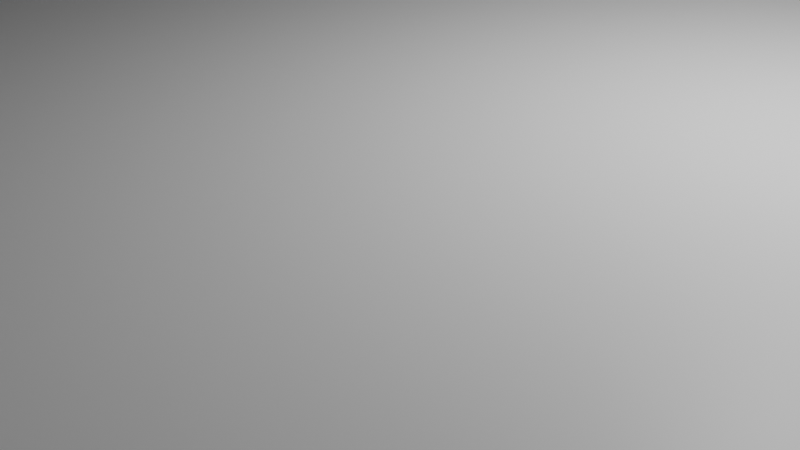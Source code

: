# Source: fob-safe.blend  (saved by Blender 4.0.36; exported with 4.5.12 LTS)
import bpy
from mathutils import Matrix  # noqa: F401  (used for matrix-valued properties, if any)

bpy.ops.wm.read_factory_settings(use_empty=True)
scene = bpy.context.scene
scene.name = 'Scene'

# ---- collections
col_collection = bpy.data.collections.new('Collection'); scene.collection.children.link(col_collection)

# ---- materials (node trees are filled in below, after node groups)
mat_material = bpy.data.materials.new('Material')
mat_material.alpha_threshold = 0.0
mat_material.use_transparent_shadow = False
mat_material.roughness = 0.5
mat_material.line_color = (0.0, 0.0, 0.0, 1.0)

# ---- material node trees
mat_material.use_nodes = True; mat_material.node_tree.nodes.clear()
_N = mat_material.node_tree.nodes; _L = mat_material.node_tree.links
n0 = _N.new('ShaderNodeOutputMaterial'); n0.name = 'Material Output'; n0.location = (300, 300)
n1 = _N.new('ShaderNodeBsdfPrincipled'); n1.name = 'Principled BSDF'; n1.location = (10, 300)
n1.inputs[3].default_value = 1.45
_L.new(n1.outputs[0], n0.inputs[0])
n0.is_active_output = True

# ---- world
world_world = bpy.data.worlds.new('World'); scene.world = world_world
world_world.use_nodes = True; world_world.node_tree.nodes.clear()
_N = world_world.node_tree.nodes; _L = world_world.node_tree.links
n0 = _N.new('ShaderNodeOutputWorld'); n0.name = 'World Output'; n0.location = (300, 300)
n1 = _N.new('ShaderNodeBackground'); n1.name = 'Background'; n1.location = (10, 300)
n1.inputs[0].default_value = (0.05088, 0.05088, 0.05088, 1.0)
_L.new(n1.outputs[0], n0.inputs[0])
n0.is_active_output = True
world_world.color = (0.05088, 0.05088, 0.05088)
world_world.use_sun_shadow = False
world_world.sun_shadow_jitter_overblur = 0.0

# ---- cameras
cam_camera = bpy.data.cameras.new('Camera')
cam_camera.clip_end = 100.0
cam_camera.ortho_scale = 7.314

# ---- lights
light_light = bpy.data.lights.new('Light', 'POINT')
light_light.transmission_factor = 0.0
light_light.use_soft_falloff = False
light_light.energy = 1000.0
light_light.shadow_soft_size = 0.1
light_light.shadow_maximum_resolution = 0.006
light_light.use_absolute_resolution = True

# ---- meshes
me_cube = bpy.data.meshes.new('Cube')
me_cube.from_pydata([(1.091, -1.18, -1.0), (1.091, 1.235, -1.0), (-1.091, -1.18, -1.0), (-1.091, 1.235, -1.0), (0.9696, -1.059, 1.0), (-0.9696, -1.059, 1.0), (0.9696, -1.059, 1.0), (-0.9696, -1.059, 1.0), (0.9696, -1.059, 2.111), (-0.9696, -1.059, 2.111), (0.9696, 1.114, 1.0), (-0.9696, 1.114, 1.0), (0.9696, 1.114, 2.111), (-0.9696, 1.114, 2.111), (0.9696, -1.18, 2.111), (-0.9696, -1.18, 2.111), (0.9696, -1.18, 2.111), (-0.9696, -1.18, 2.111), (0.9696, -1.18, 0.4444), (-0.9696, -1.18, 0.4444), (0.9696, 1.114, 2.111), (-0.9696, 1.114, 2.111), (0.9696, 1.235, 2.111), (-0.9696, 1.235, 2.111), (0.9696, 1.235, 0.4444), (-0.9696, 1.235, 0.4444), (-1.03, -1.059, 1.0), (-1.03, -1.059, 2.111), (-1.03, 1.114, 1.0), (-1.03, 1.114, 2.111), (1.03, -1.059, 1.0), (1.03, -1.059, 2.111), (1.03, 1.114, 1.0), (1.03, 1.114, 2.111), (-0.9696, 1.235, 2.111), (-0.9696, 1.235, 0.4444), (-1.091, 1.235, 2.111), (-1.091, 1.235, 0.4444), (-1.091, 1.235, 2.111), (-1.091, 1.235, 0.4444), (-1.091, -1.18, 2.111), (-1.091, -1.18, 0.4444), (1.091, 1.235, 2.111), (1.091, 1.235, 0.4444), (1.091, -1.18, 2.111), (1.091, -1.18, 0.4444)], [], [(0, 2, 3, 1), (30, 26, 28, 32), (5, 4, 6, 7), (7, 6, 8, 9), (11, 10, 12, 13), (9, 8, 14, 15), (15, 14, 16, 17), (17, 16, 18, 19), (45, 43, 1, 0), (13, 12, 20, 21), (21, 20, 22, 23), (23, 22, 24, 25), (7, 9, 27, 26), (11, 13, 29, 28), (26, 27, 29, 28), (8, 6, 30, 31), (12, 10, 32, 33), (31, 30, 32, 33), (23, 25, 35, 34), (34, 35, 37, 36), (36, 37, 39, 38), (17, 19, 41, 40), (24, 22, 42, 43), (18, 16, 44, 45), (43, 42, 44, 45), (38, 39, 41, 40), (34, 38, 29, 21), (27, 40, 38, 29), (9, 17, 40, 27), (22, 20, 33, 42), (31, 44, 16, 8), (31, 33, 42, 44), (1, 43, 39, 3), (3, 39, 41, 2), (2, 41, 45, 0)])
_uv = me_cube.uv_layers.new(name='UVMap')
_uv.uv.foreach_set('vector', [0.625, 0.5, 0.875, 0.5, 0.875, 0.75, 0.625, 0.75, 0.375, 0.5, 0.125, 0.5, 0.375, 1.0, 0.375, 0.75, 0.125, 0.5, 0.375, 0.5, 0.375, 0.5, 0.125, 0.5, 0.125, 0.5, 0.375, 0.5, 0.375, 0.5, 0.125, 0.5, 0.375, 1.0, 0.375, 0.75, 0.375, 0.75, 0.375, 1.0, 0.125, 0.5, 0.375, 0.5, 0.375, 0.5, 0.125, 0.5, 0.125, 0.5, 0.375, 0.5, 0.375, 0.5, 0.125, 0.5, 0.125, 0.5, 0.375, 0.5, 0.375, 0.5, 0.125, 0.5, 0.375, 0.5, 0.375, 0.75, 0.625, 0.75, 0.625, 0.5, 0.375, 1.0, 0.375, 0.75, 0.375, 0.75, 0.375, 1.0, 0.375, 1.0, 0.375, 0.75, 0.375, 0.75, 0.375, 1.0, 0.375, 1.0, 0.375, 0.75, 0.375, 0.75, 0.375, 1.0, 0.125, 0.5, 0.125, 0.5, 0.125, 0.5, 0.125, 0.5, 0.375, 1.0, 0.375, 1.0, 0.375, 1.0, 0.375, 1.0, 0.125, 0.5, 0.125, 0.5, 0.375, 1.0, 0.375, 1.0, 0.375, 0.5, 0.375, 0.5, 0.375, 0.5, 0.375, 0.5, 0.375, 0.75, 0.375, 0.75, 0.375, 0.75, 0.375, 0.75, 0.375, 0.5, 0.375, 0.5, 0.375, 0.75, 0.375, 0.75, 0.375, 1.0, 0.375, 1.0, 0.375, 1.0, 0.375, 1.0, 0.375, 1.0, 0.375, 1.0, 0.375, 1.0, 0.375, 1.0, 0.375, 1.0, 0.375, 1.0, 0.375, 1.0, 0.375, 1.0, 0.125, 0.5, 0.125, 0.5, 0.125, 0.5, 0.125, 0.5, 0.375, 0.75, 0.375, 0.75, 0.375, 0.75, 0.375, 0.75, 0.375, 0.5, 0.375, 0.5, 0.375, 0.5, 0.375, 0.5, 0.375, 0.75, 0.375, 0.75, 0.375, 0.5, 0.375, 0.5, 0.375, 1.0, 0.375, 1.0, 0.125, 0.5, 0.125, 0.5, 0.0, 0.0, 0.0, 0.0, 0.0, 0.0, 0.0, 0.0, 0.125, 0.5, 0.125, 0.5, 0.375, 1.0, 0.0, 0.0, 0.125, 0.5, 0.125, 0.5, 0.125, 0.5, 0.125, 0.5, 0.375, 0.75, 0.375, 0.75, 0.0, 0.0, 0.375, 0.75, 0.375, 0.5, 0.375, 0.5, 0.375, 0.5, 0.375, 0.5, 0.375, 0.5, 0.0, 0.0, 0.375, 0.75, 0.375, 0.5, 0.0, 0.0, 0.0, 0.0, 0.0, 0.0, 0.0, 0.0, 0.0, 0.0, 0.0, 0.0, 0.0, 0.0, 0.0, 0.0, 0.0, 0.0, 0.0, 0.0, 0.0, 0.0, 0.0, 0.0])
me_cube.materials.append(mat_material)
me_cube.use_mirror_vertex_groups = False
me_cube.update()
me_cylinder = bpy.data.meshes.new('Cylinder')
me_cylinder.from_pydata([(0.0, 1.0, -1.0), (0.0, 1.0, 1.0), (0.1951, 0.9808, -1.0), (0.1951, 0.9808, 1.0), (0.3827, 0.9239, -1.0), (0.3827, 0.9239, 1.0), (0.5556, 0.8315, -1.0), (0.5556, 0.8315, 1.0), (0.7071, 0.7071, -1.0), (0.7071, 0.7071, 1.0), (0.8315, 0.5556, -1.0), (0.8315, 0.5556, 1.0), (0.9239, 0.3827, -1.0), (0.9239, 0.3827, 1.0), (0.9808, 0.1951, -1.0), (0.9808, 0.1951, 1.0), (1.0, 0.0, -1.0), (1.0, 0.0, 1.0), (0.9808, -0.1951, -1.0), (0.9808, -0.1951, 1.0), (0.9239, -0.3827, -1.0), (0.9239, -0.3827, 1.0), (0.8315, -0.5556, -1.0), (0.8315, -0.5556, 1.0), (0.7071, -0.7071, -1.0), (0.7071, -0.7071, 1.0), (0.5556, -0.8315, -1.0), (0.5556, -0.8315, 1.0), (0.3827, -0.9239, -1.0), (0.3827, -0.9239, 1.0), (0.1951, -0.9808, -1.0), (0.1951, -0.9808, 1.0), (0.0, -1.0, -1.0), (0.0, -1.0, 1.0), (-0.1951, -0.9808, -1.0), (-0.1951, -0.9808, 1.0), (-0.3827, -0.9239, -1.0), (-0.3827, -0.9239, 1.0), (-0.5556, -0.8315, -1.0), (-0.5556, -0.8315, 1.0), (-0.7071, -0.7071, -1.0), (-0.7071, -0.7071, 1.0), (-0.8315, -0.5556, -1.0), (-0.8315, -0.5556, 1.0), (-0.9239, -0.3827, -1.0), (-0.9239, -0.3827, 1.0), (-0.9808, -0.1951, -1.0), (-0.9808, -0.1951, 1.0), (-1.0, 0.0, -1.0), (-1.0, 0.0, 1.0), (-0.9808, 0.1951, -1.0), (-0.9808, 0.1951, 1.0), (-0.9239, 0.3827, -1.0), (-0.9239, 0.3827, 1.0), (-0.8315, 0.5556, -1.0), (-0.8315, 0.5556, 1.0), (-0.7071, 0.7071, -1.0), (-0.7071, 0.7071, 1.0), (-0.5556, 0.8315, -1.0), (-0.5556, 0.8315, 1.0), (-0.3827, 0.9239, -1.0), (-0.3827, 0.9239, 1.0), (-0.1951, 0.9808, -1.0), (-0.1951, 0.9808, 1.0)], [], [(0, 1, 3, 2), (2, 3, 5, 4), (4, 5, 7, 6), (6, 7, 9, 8), (8, 9, 11, 10), (10, 11, 13, 12), (12, 13, 15, 14), (14, 15, 17, 16), (16, 17, 19, 18), (18, 19, 21, 20), (20, 21, 23, 22), (22, 23, 25, 24), (24, 25, 27, 26), (26, 27, 29, 28), (28, 29, 31, 30), (30, 31, 33, 32), (32, 33, 35, 34), (34, 35, 37, 36), (36, 37, 39, 38), (38, 39, 41, 40), (40, 41, 43, 42), (42, 43, 45, 44), (44, 45, 47, 46), (46, 47, 49, 48), (48, 49, 51, 50), (50, 51, 53, 52), (52, 53, 55, 54), (54, 55, 57, 56), (56, 57, 59, 58), (58, 59, 61, 60), (3, 1, 63, 61, 59, 57, 55, 53, 51, 49, 47, 45, 43, 41, 39, 37, 35, 33, 31, 29, 27, 25, 23, 21, 19, 17, 15, 13, 11, 9, 7, 5), (60, 61, 63, 62), (62, 63, 1, 0), (0, 2, 4, 6, 8, 10, 12, 14, 16, 18, 20, 22, 24, 26, 28, 30, 32, 34, 36, 38, 40, 42, 44, 46, 48, 50, 52, 54, 56, 58, 60, 62)])
_uv = me_cylinder.uv_layers.new(name='UVMap')
_uv.uv.foreach_set('vector', [1.0, 0.5, 1.0, 1.0, 0.9688, 1.0, 0.9688, 0.5, 0.9688, 0.5, 0.9688, 1.0, 0.9375, 1.0, 0.9375, 0.5, 0.9375, 0.5, 0.9375, 1.0, 0.9062, 1.0, 0.9062, 0.5, 0.9062, 0.5, 0.9062, 1.0, 0.875, 1.0, 0.875, 0.5, 0.875, 0.5, 0.875, 1.0, 0.8438, 1.0, 0.8438, 0.5, 0.8438, 0.5, 0.8438, 1.0, 0.8125, 1.0, 0.8125, 0.5, 0.8125, 0.5, 0.8125, 1.0, 0.7812, 1.0, 0.7812, 0.5, 0.7812, 0.5, 0.7812, 1.0, 0.75, 1.0, 0.75, 0.5, 0.75, 0.5, 0.75, 1.0, 0.7188, 1.0, 0.7188, 0.5, 0.7188, 0.5, 0.7188, 1.0, 0.6875, 1.0, 0.6875, 0.5, 0.6875, 0.5, 0.6875, 1.0, 0.6562, 1.0, 0.6562, 0.5, 0.6562, 0.5, 0.6562, 1.0, 0.625, 1.0, 0.625, 0.5, 0.625, 0.5, 0.625, 1.0, 0.5938, 1.0, 0.5938, 0.5, 0.5938, 0.5, 0.5938, 1.0, 0.5625, 1.0, 0.5625, 0.5, 0.5625, 0.5, 0.5625, 1.0, 0.5312, 1.0, 0.5312, 0.5, 0.5312, 0.5, 0.5312, 1.0, 0.5, 1.0, 0.5, 0.5, 0.5, 0.5, 0.5, 1.0, 0.4688, 1.0, 0.4688, 0.5, 0.4688, 0.5, 0.4688, 1.0, 0.4375, 1.0, 0.4375, 0.5, 0.4375, 0.5, 0.4375, 1.0, 0.4062, 1.0, 0.4062, 0.5, 0.4062, 0.5, 0.4062, 1.0, 0.375, 1.0, 0.375, 0.5, 0.375, 0.5, 0.375, 1.0, 0.3438, 1.0, 0.3438, 0.5, 0.3438, 0.5, 0.3438, 1.0, 0.3125, 1.0, 0.3125, 0.5, 0.3125, 0.5, 0.3125, 1.0, 0.2812, 1.0, 0.2812, 0.5, 0.2812, 0.5, 0.2812, 1.0, 0.25, 1.0, 0.25, 0.5, 0.25, 0.5, 0.25, 1.0, 0.2188, 1.0, 0.2188, 0.5, 0.2188, 0.5, 0.2188, 1.0, 0.1875, 1.0, 0.1875, 0.5, 0.1875, 0.5, 0.1875, 1.0, 0.1562, 1.0, 0.1562, 0.5, 0.1562, 0.5, 0.1562, 1.0, 0.125, 1.0, 0.125, 0.5, 0.125, 0.5, 0.125, 1.0, 0.09375, 1.0, 0.09375, 0.5, 0.09375, 0.5, 0.09375, 1.0, 0.0625, 1.0, 0.0625, 0.5, 0.2968, 0.4854, 0.25, 0.49, 0.2032, 0.4854, 0.1582, 0.4717, 0.1167, 0.4496, 0.08029, 0.4197, 0.05045, 0.3833, 0.02827, 0.3418, 0.01461, 0.2968, 0.01, 0.25, 0.01461, 0.2032, 0.02827, 0.1582, 0.05045, 0.1167, 0.08029, 0.08029, 0.1167, 0.05045, 0.1582, 0.02827, 0.2032, 0.01461, 0.25, 0.01, 0.2968, 0.01461, 0.3418, 0.02827, 0.3833, 0.05045, 0.4197, 0.08029, 0.4496, 0.1167, 0.4717, 0.1582, 0.4854, 0.2032, 0.49, 0.25, 0.4854, 0.2968, 0.4717, 0.3418, 0.4496, 0.3833, 0.4197, 0.4197, 0.3833, 0.4496, 0.3418, 0.4717, 0.0625, 0.5, 0.0625, 1.0, 0.03125, 1.0, 0.03125, 0.5, 0.03125, 0.5, 0.03125, 1.0, 0.0, 1.0, 0.0, 0.5, 0.75, 0.49, 0.7968, 0.4854, 0.8418, 0.4717, 0.8833, 0.4496, 0.9197, 0.4197, 0.9496, 0.3833, 0.9717, 0.3418, 0.9854, 0.2968, 0.99, 0.25, 0.9854, 0.2032, 0.9717, 0.1582, 0.9496, 0.1167, 0.9197, 0.08029, 0.8833, 0.05045, 0.8418, 0.02827, 0.7968, 0.01461, 0.75, 0.01, 0.7032, 0.01461, 0.6582, 0.02827, 0.6167, 0.05045, 0.5803, 0.08029, 0.5504, 0.1167, 0.5283, 0.1582, 0.5146, 0.2032, 0.51, 0.25, 0.5146, 0.2968, 0.5283, 0.3418, 0.5504, 0.3833, 0.5803, 0.4197, 0.6167, 0.4496, 0.6582, 0.4717, 0.7032, 0.4854])
me_cylinder.update()
me_circle = bpy.data.meshes.new('Circle')
me_circle.from_pydata([(-8.136e-05, 1.034, -0.02745), (-0.2018, 1.014, -0.02745), (-0.3957, 0.9552, -0.02745), (-0.5745, 0.8596, -0.02745), (-0.7312, 0.7311, -0.02745), (-0.8368, 0.6014, -0.02745), (-0.9754, 0.3346, -0.02745), (-1.014, 0.2017, -0.02745), (-1.034, -1.295e-05, -0.02745), (-1.014, -0.2017, -0.02745), (-0.9553, -0.3957, -0.02745), (-0.8597, -0.5744, -0.02745), (-0.7312, -0.7311, -0.02745), (-0.5745, -0.8597, -0.02745), (-0.3957, -0.9552, -0.02745), (-0.2018, -1.014, -0.02745), (-8.136e-05, -1.034, -0.02745), (0.2016, -1.014, -0.02745), (0.3956, -0.9552, -0.02745), (0.5743, -0.8597, -0.02745), (0.731, -0.7311, -0.02745), (0.8596, -0.5744, -0.02745), (0.9551, -0.3957, -0.02745), (1.014, -0.2017, -0.02745), (1.034, -1.295e-05, -0.02745), (1.014, 0.2017, -0.02745), (0.9551, 0.3956, -0.02745), (0.8596, 0.5744, -0.02745), (0.731, 0.7311, -0.02745), (0.5743, 0.8596, -0.02745), (0.3956, 0.9552, -0.02745), (0.2016, 1.014, -0.02745), (-8.136e-05, 1.034, -0.02745), (-0.2018, 1.014, -0.02745), (-0.3957, 0.9552, -0.02745), (-0.5745, 0.8596, -0.02745), (-0.7312, 0.7311, -0.02745), (-0.8368, 0.6014, -0.02745), (-0.9754, 0.3346, -0.02745), (-1.014, 0.2017, -0.02745), (-1.034, -1.295e-05, -0.02745), (-1.014, -0.2017, -0.02745), (-0.9553, -0.3957, -0.02745), (-0.8597, -0.5744, -0.02745), (-0.7312, -0.7311, -0.02745), (-0.5745, -0.8597, -0.02745), (-0.3957, -0.9552, -0.02745), (-0.2018, -1.014, -0.02745), (-8.136e-05, -1.034, -0.02745), (0.2016, -1.014, -0.02745), (0.3956, -0.9552, -0.02745), (0.5743, -0.8597, -0.02745), (0.731, -0.7311, -0.02745), (0.8596, -0.5744, -0.02745), (0.9551, -0.3957, -0.02745), (1.014, -0.2017, -0.02745), (1.034, -1.295e-05, -0.02745), (1.014, 0.2017, -0.02745), (0.9551, 0.3956, -0.02745), (0.8596, 0.5744, -0.02745), (0.731, 0.7311, -0.02745), (0.5743, 0.8596, -0.02745), (0.3956, 0.9552, -0.02745), (0.2016, 1.014, -0.02745), (-8.136e-05, 1.034, -0.02745), (-0.2018, 1.014, -0.02745), (-0.3957, 0.9552, -0.02745), (-0.5745, 0.8596, -0.02745), (-0.7312, 0.7311, -0.02745), (-0.8368, 0.6014, -0.02745), (-0.9754, 0.3346, -0.02745), (-1.014, 0.2017, -0.02745), (-1.034, -1.295e-05, -0.02745), (-1.014, -0.2017, -0.02745), (-0.9553, -0.3957, -0.02745), (-0.8597, -0.5744, -0.02745), (-0.7312, -0.7311, -0.02745), (-0.5745, -0.8597, -0.02745), (-0.3957, -0.9552, -0.02745), (-0.2018, -1.014, -0.02745), (-8.136e-05, -1.034, -0.02745), (0.2016, -1.014, -0.02745), (0.3956, -0.9552, -0.02745), (0.5743, -0.8597, -0.02745), (0.731, -0.7311, -0.02745), (0.8596, -0.5744, -0.02745), (0.9551, -0.3957, -0.02745), (1.014, -0.2017, -0.02745), (1.034, -1.295e-05, -0.02745), (1.014, 0.2017, -0.02745), (0.9551, 0.3956, -0.02745), (0.8596, 0.5744, -0.02745), (0.731, 0.7311, -0.02745), (0.5743, 0.8596, -0.02745), (0.3956, 0.9552, -0.02745), (0.2016, 1.014, -0.02745), (-8.136e-05, 1.034, -0.02745), (-0.2018, 1.014, -0.02745), (-0.3957, 0.9552, -0.02745), (-0.5745, 0.8596, -0.02745), (-0.7312, 0.7311, -0.02745), (-0.8368, 0.6014, -0.02745), (-0.9754, 0.3346, -0.02745), (-1.014, 0.2017, -0.02745), (-1.034, -1.295e-05, -0.02745), (-1.014, -0.2017, -0.02745), (-0.9553, -0.3957, -0.02745), (-0.8597, -0.5744, -0.02745), (-0.7312, -0.7311, -0.02745), (-0.5745, -0.8597, -0.02745), (-0.3957, -0.9552, -0.02745), (-0.2018, -1.014, -0.02745), (-8.136e-05, -1.034, -0.02745), (0.2016, -1.014, -0.02745), (0.3956, -0.9552, -0.02745), (0.5743, -0.8597, -0.02745), (0.731, -0.7311, -0.02745), (0.8596, -0.5744, -0.02745), (0.9551, -0.3957, -0.02745), (1.014, -0.2017, -0.02745), (1.034, -1.295e-05, -0.02745), (1.014, 0.2017, -0.02745), (0.9551, 0.3956, -0.02745), (0.8596, 0.5744, -0.02745), (0.731, 0.7311, -0.02745), (0.5743, 0.8596, -0.02745), (0.3956, 0.9552, -0.02745), (0.2016, 1.014, -0.02745), (-8.136e-05, 1.034, -0.02745), (-0.2018, 1.014, -0.02745), (-0.3957, 0.9552, -0.02745), (-0.5745, 0.8596, -0.02745), (-0.7312, 0.7311, -0.02745), (-0.8368, 0.6014, -0.02745), (-0.9754, 0.3346, -0.02745), (-1.014, 0.2017, -0.02745), (-1.034, -1.295e-05, -0.02745), (-1.014, -0.2017, -0.02745), (-0.9553, -0.3957, -0.02745), (-0.8597, -0.5744, -0.02745), (-0.7312, -0.7311, -0.02745), (-0.5745, -0.8597, -0.02745), (-0.3957, -0.9552, -0.02745), (-0.2018, -1.014, -0.02745), (-8.136e-05, -1.034, -0.02745), (0.2016, -1.014, -0.02745), (0.3956, -0.9552, -0.02745), (0.5743, -0.8597, -0.02745), (0.731, -0.7311, -0.02745), (0.8596, -0.5744, -0.02745), (0.9551, -0.3957, -0.02745), (1.014, -0.2017, -0.02745), (1.034, -1.295e-05, -0.02745), (1.014, 0.2017, -0.02745), (0.9551, 0.3956, -0.02745), (0.8596, 0.5744, -0.02745), (0.731, 0.7311, -0.02745), (0.5743, 0.8596, -0.02745), (0.3956, 0.9552, -0.02745), (0.2016, 1.014, -0.02745), (-8.136e-05, 1.034, -0.02745), (-0.2018, 1.014, -0.02745), (-0.3957, 0.9552, -0.02745), (-0.5745, 0.8596, -0.02745), (-0.7312, 0.7311, -0.02745), (-0.8368, 0.6014, -0.02745), (-0.9754, 0.3346, -0.02745), (-1.014, 0.2017, -0.02745), (-1.034, -1.295e-05, -0.02745), (-1.014, -0.2017, -0.02745), (-0.9553, -0.3957, -0.02745), (-0.8597, -0.5744, -0.02745), (-0.7312, -0.7311, -0.02745), (-0.5745, -0.8597, -0.02745), (-0.3957, -0.9552, -0.02745), (-0.2018, -1.014, -0.02745), (-8.136e-05, -1.034, -0.02745), (0.2016, -1.014, -0.02745), (0.3956, -0.9552, -0.02745), (0.5743, -0.8597, -0.02745), (0.731, -0.7311, -0.02745), (0.8596, -0.5744, -0.02745), (0.9551, -0.3957, -0.02745), (1.014, -0.2017, -0.02745), (1.034, -1.295e-05, -0.02745), (1.014, 0.2017, -0.02745), (0.9551, 0.3956, -0.02745), (0.8596, 0.5744, -0.02745), (0.731, 0.7311, -0.02745), (0.5743, 0.8596, -0.02745), (0.3956, 0.9552, -0.02745), (0.2016, 1.014, -0.02745), (-8.136e-05, 1.034, -0.02745), (-0.2018, 1.014, -0.02745), (-0.3957, 0.9552, -0.02745), (-0.5745, 0.8596, -0.02745), (-0.7312, 0.7311, -0.02745), (-0.8368, 0.6014, -0.02745), (-0.9754, 0.3346, -0.02745), (-1.014, 0.2017, -0.02745), (-1.034, -1.295e-05, -0.02745), (-1.014, -0.2017, -0.02745), (-0.9553, -0.3957, -0.02745), (-0.8597, -0.5744, -0.02745), (-0.7312, -0.7311, -0.02745), (-0.5745, -0.8597, -0.02745), (-0.3957, -0.9552, -0.02745), (-0.2018, -1.014, -0.02745), (-8.136e-05, -1.034, -0.02745), (0.2016, -1.014, -0.02745), (0.3956, -0.9552, -0.02745), (0.5743, -0.8597, -0.02745), (0.731, -0.7311, -0.02745), (0.8596, -0.5744, -0.02745), (0.9551, -0.3957, -0.02745), (1.014, -0.2017, -0.02745), (1.034, -1.295e-05, -0.02745), (1.014, 0.2017, -0.02745), (0.9551, 0.3956, -0.02745), (0.8596, 0.5744, -0.02745), (0.731, 0.7311, -0.02745), (0.5743, 0.8596, -0.02745), (0.3956, 0.9552, -0.02745), (0.2016, 1.014, -0.02745), (-8.136e-05, 1.034, -0.02745), (-0.2018, 1.014, -0.02745), (-0.3957, 0.9552, -0.02745), (-0.5745, 0.8596, -0.02745), (-0.7312, 0.7311, -0.02745), (-0.8368, 0.6014, -0.02745), (-0.9754, 0.3346, -0.02745), (-1.034, -1.295e-05, -0.02745), (-1.014, -0.2017, -0.02745), (-0.9553, -0.3957, -0.02745), (-0.8597, -0.5744, -0.02745), (-0.7312, -0.7311, -0.02745), (-0.5745, -0.8597, -0.02745), (-0.3957, -0.9552, -0.02745), (-0.2018, -1.014, -0.02745), (-8.136e-05, -1.034, -0.02745), (0.2016, -1.014, -0.02745), (0.3956, -0.9552, -0.02745), (0.5743, -0.8597, -0.02745), (0.731, -0.7311, -0.02745), (0.8596, -0.5744, -0.02745), (0.9551, -0.3957, -0.02745), (1.014, -0.2017, -0.02745), (1.034, -1.295e-05, -0.02745), (1.014, 0.2017, -0.02745), (0.9551, 0.3956, -0.02745), (0.8596, 0.5744, -0.02745), (0.731, 0.7311, -0.02745), (0.5743, 0.8596, -0.02745), (0.3956, 0.9552, -0.02745), (0.2016, 1.014, -0.02745), (-8.136e-05, 1.034, 3.591), (-0.2018, 1.014, 3.591), (-0.3957, 0.9552, 3.591), (-0.5745, 0.8596, 3.591), (-0.7312, 0.7311, 3.591), (-0.8368, 0.6014, 3.591), (-0.9754, 0.3346, 3.591), (-1.014, 0.2017, 3.591), (-1.034, -1.295e-05, 3.591), (-1.014, -0.2017, 3.591), (-0.9553, -0.3957, 3.591), (-0.8597, -0.5744, 3.591), (-0.7312, -0.7311, 3.591), (-0.5745, -0.8597, 3.591), (-0.3957, -0.9552, 3.591), (-0.2018, -1.014, 3.591), (-8.136e-05, -1.034, 3.591), (0.2016, -1.014, 3.591), (0.3956, -0.9552, 3.591), (0.5743, -0.8597, 3.591), (0.731, -0.7311, 3.591), (0.8596, -0.5744, 3.591), (0.9551, -0.3957, 3.591), (1.014, -0.2017, 3.591), (1.034, -1.295e-05, 3.591), (1.014, 0.2017, 3.591), (0.9551, 0.3956, 3.591), (0.8596, 0.5744, 3.591), (0.731, 0.7311, 3.591), (0.5743, 0.8596, 3.591), (0.3956, 0.9552, 3.591), (0.2016, 1.014, 3.591), (-8.136e-05, 1.137, 3.591), (-0.222, 1.115, 3.591), (-0.4353, 1.051, 3.591), (-0.6319, 0.9456, 3.591), (-0.8043, 0.8042, 3.591), (-0.9228, 0.6588, 3.591), (-1.071, 0.3741, 3.591), (-1.116, 0.2219, 3.591), (-1.137, -1.295e-05, 3.591), (-1.116, -0.2219, 3.591), (-1.051, -0.4352, 3.591), (-0.9457, -0.6319, 3.591), (-0.8043, -0.8042, 3.591), (-0.6319, -0.9456, 3.591), (-0.4353, -1.051, 3.591), (-0.222, -1.115, 3.591), (-8.136e-05, -1.137, 3.591), (0.2218, -1.115, 3.591), (0.4351, -1.051, 3.591), (0.6318, -0.9456, 3.591), (0.8041, -0.8042, 3.591), (0.9455, -0.6319, 3.591), (1.051, -0.4352, 3.591), (1.115, -0.2219, 3.591), (1.137, -1.295e-05, 3.591), (1.115, 0.2219, 3.591), (1.051, 0.4352, 3.591), (0.9455, 0.6318, 3.591), (0.8041, 0.8042, 3.591), (0.6318, 0.9456, 3.591), (0.4351, 1.051, 3.591), (0.2218, 1.115, 3.591), (-8.136e-05, 1.137, -0.02745), (-0.222, 1.115, -0.02745), (-0.4353, 1.051, -0.02745), (-0.6319, 0.9456, -0.02745), (-0.8043, 0.8042, -0.02745), (-1.071, 0.3741, -0.02745), (-1.116, 0.2219, -0.02745), (-1.137, -1.295e-05, -0.02745), (-1.116, -0.2219, -0.02745), (-1.051, -0.4352, -0.02745), (-0.9457, -0.6319, -0.02745), (-0.8043, -0.8042, -0.02745), (-0.6319, -0.9456, -0.02745), (-0.4353, -1.051, -0.02745), (-0.222, -1.115, -0.02745), (-8.136e-05, -1.137, -0.02745), (0.2218, -1.115, -0.02745), (0.4351, -1.051, -0.02745), (0.6318, -0.9456, -0.02745), (0.8041, -0.8042, -0.02745), (0.9455, -0.6319, -0.02745), (1.051, -0.4352, -0.02745), (1.115, -0.2219, -0.02745), (1.137, -1.295e-05, -0.02745), (1.115, 0.2219, -0.02745), (1.051, 0.4352, -0.02745), (0.9455, 0.6318, -0.02745), (0.8041, 0.8042, -0.02745), (0.6318, 0.9456, -0.02745), (0.4351, 1.051, -0.02745), (0.2218, 1.115, -0.02745), (-8.136e-05, 1.137, -0.02745), (-0.222, 1.115, -0.02745), (-0.4353, 1.051, -0.02745), (-0.6319, 0.9456, -0.02745), (-0.8043, 0.8042, -0.02745), (-0.9228, 0.6588, -0.02745), (-1.071, 0.3741, -0.02745), (-1.116, 0.2219, -0.02745), (-1.137, -1.295e-05, -0.02745), (-1.116, -0.2219, -0.02745), (-0.9457, -0.6319, -0.02745), (-0.8043, -0.8042, -0.02745), (-0.6319, -0.9456, -0.02745), (-0.4353, -1.051, -0.02745), (-0.222, -1.115, -0.02745), (-8.136e-05, -1.137, -0.02745), (0.2218, -1.115, -0.02745), (0.4351, -1.051, -0.02745), (0.6318, -0.9456, -0.02745), (0.8041, -0.8042, -0.02745), (0.9455, -0.6319, -0.02745), (1.051, -0.4352, -0.02745), (1.115, -0.2219, -0.02745), (1.137, -1.295e-05, -0.02745), (1.115, 0.2219, -0.02745), (1.051, 0.4352, -0.02745), (0.9455, 0.6318, -0.02745), (0.8041, 0.8042, -0.02745), (0.6318, 0.9456, -0.02745), (0.4351, 1.051, -0.02745), (0.2218, 1.115, -0.02745), (-0.9228, 0.6588, -0.02745), (-1.071, 0.3741, -0.02745), (-1.18, 0.7603, -0.02252), (-1.323, 0.485, -0.02252), (-1.18, 0.7603, -0.02252), (-1.323, 0.485, -0.02252), (-1.18, 0.7603, -0.02252), (-1.323, 0.485, -0.02252), (-1.18, 0.7603, 3.584), (-1.18, 0.7603, -0.02252), (-1.047, 1.01, 3.584), (-1.047, 1.01, -0.02252), (-1.269, 0.8079, 3.584), (-1.269, 0.8079, -0.02252), (-1.136, 1.057, 3.584), (-1.136, 1.057, -0.02252), (-1.323, 0.485, 3.584), (-1.323, 0.485, -0.02252), (-1.5, 0.1313, 3.584), (-1.5, 0.1313, -0.02252), (-1.414, 0.5302, 3.584), (-1.414, 0.5302, -0.02252), (-1.59, 0.1765, 3.584), (-1.59, 0.1765, -0.02252), (-1.545, 0.04097, -0.02252), (-1.545, 0.04097, 3.584), (-1.635, 0.08613, 3.584), (-1.635, 0.08613, -0.02252), (-8.136e-05, 1.137, 3.591), (-0.222, 1.115, 3.591), (-0.4353, 1.051, 3.591), (-0.6319, 0.9456, 3.591), (-0.8043, 0.8042, 3.591), (-0.9228, 0.6588, 3.591), (-1.137, -1.295e-05, 3.591), (-1.116, -0.2219, 3.591), (-1.051, -0.4352, 3.591), (-0.9457, -0.6319, 3.591), (-0.8043, -0.8042, 3.591), (-0.6319, -0.9456, 3.591), (-0.4353, -1.051, 3.591), (-0.222, -1.115, 3.591), (-8.136e-05, -1.137, 3.591), (0.2218, -1.115, 3.591), (0.4351, -1.051, 3.591), (0.6318, -0.9456, 3.591), (0.8041, -0.8042, 3.591), (0.9455, -0.6319, 3.591), (1.051, -0.4352, 3.591), (1.115, -0.2219, 3.591), (1.137, -1.295e-05, 3.591), (1.115, 0.2219, 3.591), (1.051, 0.4352, 3.591), (0.9455, 0.6318, 3.591), (0.8041, 0.8042, 3.591), (0.6318, 0.9456, 3.591), (0.4351, 1.051, 3.591), (0.2218, 1.115, 3.591)], [(8, 7), (18, 17), (20, 19), (26, 25), (27, 26), (28, 27), (18, 50), (19, 51), (26, 58), (27, 59), (58, 90), (59, 91), (50, 82), (51, 83), (123, 91), (82, 114), (83, 115), (90, 122), (114, 146), (115, 147), (122, 154), (123, 155), (179, 147), (154, 186), (155, 187), (146, 178), (186, 218), (187, 219), (178, 210), (179, 211), (218, 249), (219, 250), (210, 241), (211, 242), (325, 324), (329, 328), (365, 334), (335, 366), (353, 322), (323, 354), (379, 348), (349, 380), (336, 367), (319, 350), (337, 368), (338, 369), (339, 370), (340, 371), (341, 372), (342, 373), (329, 360), (343, 374), (330, 361), (344, 375), (331, 362), (345, 376), (332, 363), (320, 351), (346, 377), (333, 364), (321, 352), (347, 378), (355, 381), (383, 385), (386, 384), (385, 387), (388, 386), (387, 390), (398, 388), (359, 296), (228, 323)], [(265, 266, 298, 297), (279, 280, 312, 311), (266, 267, 299, 298), (280, 281, 313, 312), (267, 268, 300, 299), (377, 378, 252, 251), (268, 269, 301, 300), (255, 256, 288, 287), (282, 283, 315, 314), (269, 270, 302, 301), (256, 257, 289, 288), (283, 284, 316, 315), (270, 271, 303, 302), (257, 258, 290, 289), (284, 285, 317, 316), (271, 272, 304, 303), (258, 259, 291, 290), (285, 286, 318, 317), (272, 273, 305, 304), (259, 260, 292, 291), (286, 255, 287, 318), (379, 380, 254, 253), (274, 275, 307, 306), (261, 262, 294, 293), (275, 276, 308, 307), (262, 263, 295, 294), (276, 277, 309, 308), (263, 264, 296, 295), (277, 278, 310, 309), (278, 279, 311, 310), (300, 301, 332, 331), (287, 288, 320, 319), (314, 315, 346, 345), (301, 302, 333, 332), (288, 289, 321, 320), (315, 316, 347, 346), (302, 303, 334, 333), (289, 290, 322, 321), (316, 317, 348, 347), (303, 304, 335, 334), (290, 291, 323, 322), (317, 318, 349, 348), (304, 305, 336, 335), (318, 287, 319, 349), (305, 306, 337, 336), (306, 307, 338, 337), (307, 308, 339, 338), (294, 295, 326, 325), (308, 309, 340, 339), (309, 310, 341, 340), (310, 311, 342, 341), (311, 312, 343, 342), (298, 299, 330, 329), (312, 313, 344, 343), (299, 300, 331, 330), (313, 314, 345, 344), (325, 326, 358, 357), (326, 327, 359, 358), (390, 392, 396, 394), (393, 394, 396, 395), (391, 389, 393, 395), (392, 391, 395, 396), (403, 399, 406, 407), (402, 401, 403, 404), (397, 399, 403, 401), (400, 398, 402, 404), (264, 265, 297, 296), (400, 404, 408, 405), (358, 415, 399, 400), (0, 1, 33, 65, 97, 129, 161, 193, 225, 256, 255, 224, 192, 160, 128, 96, 64, 32), (256, 225, 193, 161, 129, 97, 65, 33, 1, 2, 34, 66, 98, 130, 162, 194, 226, 257), (258, 257, 226, 194, 162, 130, 98, 66, 34, 2, 3, 35, 67, 99, 131, 163, 195, 227), (35, 3, 4, 36, 68, 100, 132, 164, 196, 228, 259, 258, 227, 195, 163, 131, 99, 67), (286, 254, 223, 191, 159, 127, 95, 63, 31, 0, 32, 64, 96, 128, 160, 192, 224, 255), (285, 253, 222, 190, 158, 126, 94, 62, 30, 31, 63, 95, 127, 159, 191, 223, 254, 286), (285, 284, 252, 221, 189, 157, 125, 93, 61, 29, 30, 62, 94, 126, 158, 190, 222, 253), (283, 251, 220, 188, 156, 124, 92, 60, 28, 29, 61, 93, 125, 157, 189, 221, 252, 284), (352, 353, 227, 226), (376, 377, 251, 250), (353, 354, 228, 227), (25, 57, 89, 121, 153, 185, 217, 248, 280, 279, 247, 216, 184, 152, 120, 88, 56, 24), (278, 246, 215, 183, 151, 119, 87, 55, 23, 24, 56, 88, 120, 152, 184, 216, 247, 279), (277, 245, 214, 182, 150, 118, 86, 54, 22, 23, 55, 87, 119, 151, 183, 215, 246, 278), (276, 244, 213, 181, 149, 117, 85, 53, 21, 22, 54, 86, 118, 150, 182, 214, 245, 277), (275, 243, 212, 180, 148, 116, 84, 52, 20, 21, 53, 85, 117, 149, 181, 213, 244, 276), (351, 352, 226, 225), (378, 379, 253, 252), (350, 351, 225, 224), (271, 239, 208, 176, 144, 112, 80, 48, 16, 17, 49, 81, 113, 145, 177, 209, 240, 272), (271, 270, 238, 207, 175, 143, 111, 79, 47, 15, 16, 48, 80, 112, 144, 176, 208, 239), (269, 237, 206, 174, 142, 110, 78, 46, 14, 15, 47, 79, 111, 143, 175, 207, 238, 270), (268, 236, 205, 173, 141, 109, 77, 45, 13, 14, 46, 78, 110, 142, 174, 206, 237, 269), (267, 235, 204, 172, 140, 108, 76, 44, 12, 13, 45, 77, 109, 141, 173, 205, 236, 268), (266, 234, 203, 171, 139, 107, 75, 43, 11, 12, 44, 76, 108, 140, 172, 204, 235, 267), (11, 43, 75, 107, 139, 171, 203, 234, 266, 265, 233, 202, 170, 138, 106, 74, 42, 10), (264, 232, 201, 169, 137, 105, 73, 41, 9, 10, 42, 74, 106, 138, 170, 202, 233, 265), (264, 263, 231, 232), (199, 231, 263, 262), (262, 261, 230, 199), (261, 293, 382, 230), (260, 259, 228, 229), (291, 292, 381, 354), (260, 229, 381, 292), (406, 405, 408, 407), (328, 297, 298, 360), (404, 403, 407, 408), (402, 398, 397, 401), (399, 397, 398, 400), (393, 389, 390, 394), (391, 392, 390, 389), (229, 228, 354, 381), (380, 350, 224, 254), (9, 41, 73, 105, 137, 169, 201, 232, 231, 200, 168, 136, 104, 72, 40, 8), (356, 382, 357), (382, 356, 230), (360, 234, 233, 328), (358, 359, 232, 231, 199, 230, 382, 357), (375, 376, 250, 249), (374, 375, 249, 248), (373, 374, 248, 247), (372, 373, 247, 246), (371, 372, 246, 245), (370, 371, 245, 244), (369, 370, 244, 243), (368, 369, 243, 242), (367, 368, 242, 241), (366, 367, 241, 240), (365, 366, 240, 239), (364, 365, 239, 238), (363, 364, 238, 237), (362, 363, 237, 236), (361, 362, 236, 235), (360, 361, 235, 234), (306, 305, 273, 274), (275, 274, 242, 243), (273, 241, 242, 274), (273, 272, 240, 241), (250, 282, 281, 249), (281, 280, 248, 249), (283, 282, 250, 251), (314, 313, 281, 282), (292, 291, 413, 414), (308, 307, 427, 428), (309, 308, 428, 429), (310, 309, 429, 430), (296, 295, 415, 416), (311, 310, 430, 431), (298, 297, 417, 418), (312, 311, 431, 432), (299, 298, 418, 419), (297, 296, 416, 417), (313, 312, 432, 433), (300, 299, 419, 420), (313, 314, 434, 433), (301, 300, 420, 421), (315, 314, 434, 435), (302, 301, 421, 422), (316, 315, 435, 436), (303, 302, 422, 423), (288, 287, 409, 410), (317, 316, 436, 437), (304, 303, 423, 424), (289, 288, 410, 411), (318, 317, 437, 438), (305, 304, 424, 425), (290, 289, 411, 412), (287, 318, 438, 409), (305, 306, 426, 425), (291, 290, 412, 413), (307, 306, 426, 427), (294, 357, 382, 293), (416, 359, 405, 406), (416, 359, 328, 417), (328, 233, 232, 359), (405, 359, 358, 400), (415, 416, 406, 399)])
_uv = me_circle.uv_layers.new(name='UVMap')
_uv.uv.foreach_set('vector', [0.0, 0.0, 0.0, 0.0, 0.0, 0.0, 0.0, 0.0, 0.0, 0.0, 0.0, 0.0, 0.0, 0.0, 0.0, 0.0, 0.0, 0.0, 0.0, 0.0, 0.0, 0.0, 0.0, 0.0, 0.0, 0.0, 0.0, 0.0, 0.0, 0.0, 0.0, 0.0, 0.0, 0.0, 0.0, 0.0, 0.0, 0.0, 0.0, 0.0, 0.0, 0.0, 0.0, 0.0, 0.0, 0.0, 0.0, 0.0, 0.0, 0.0, 0.0, 0.0, 0.0, 0.0, 0.0, 0.0, 0.0, 0.0, 0.0, 0.0, 0.0, 0.0, 0.0, 0.0, 0.0, 0.0, 0.0, 0.0, 0.0, 0.0, 0.0, 0.0, 0.0, 0.0, 0.0, 0.0, 0.0, 0.0, 0.0, 0.0, 0.0, 0.0, 0.0, 0.0, 0.0, 0.0, 0.0, 0.0, 0.0, 0.0, 0.0, 0.0, 0.0, 0.0, 0.0, 0.0, 0.0, 0.0, 0.0, 0.0, 0.0, 0.0, 0.0, 0.0, 0.0, 0.0, 0.0, 0.0, 0.0, 0.0, 0.0, 0.0, 0.0, 0.0, 0.0, 0.0, 0.0, 0.0, 0.0, 0.0, 0.0, 0.0, 0.0, 0.0, 0.0, 0.0, 0.0, 0.0, 0.0, 0.0, 0.0, 0.0, 0.0, 0.0, 0.0, 0.0, 0.0, 0.0, 0.0, 0.0, 0.0, 0.0, 0.0, 0.0, 0.0, 0.0, 0.0, 0.0, 0.0, 0.0, 0.0, 0.0, 0.0, 0.0, 0.0, 0.0, 0.0, 0.0, 0.0, 0.0, 0.0, 0.0, 0.0, 0.0, 0.0, 0.0, 0.0, 0.0, 0.0, 0.0, 0.0, 0.0, 0.0, 0.0, 0.0, 0.0, 0.0, 0.0, 0.0, 0.0, 0.0, 0.0, 0.0, 0.0, 0.0, 0.0, 0.0, 0.0, 0.0, 0.0, 0.0, 0.0, 0.0, 0.0, 0.0, 0.0, 0.0, 0.0, 0.0, 0.0, 0.0, 0.0, 0.0, 0.0, 0.0, 0.0, 0.0, 0.0, 0.0, 0.0, 0.0, 0.0, 0.0, 0.0, 0.0, 0.0, 0.0, 0.0, 0.0, 0.0, 0.0, 0.0, 0.0, 0.0, 0.0, 0.0, 0.0, 0.0, 0.0, 0.0, 0.0, 0.0, 0.0, 0.0, 0.0, 0.0, 0.0, 0.0, 0.0, 0.0, 0.0, 0.0, 0.0, 0.0, 0.0, 0.0, 0.0, 0.0, 0.0, 0.0, 0.0, 0.0, 0.0, 0.0, 0.0, 0.0, 0.0, 0.0, 0.0, 0.0, 0.0, 0.0, 0.0, 0.0, 0.0, 0.0, 0.0, 0.0, 0.0, 0.0, 0.0, 0.0, 0.0, 0.0, 0.0, 0.0, 0.0, 0.0, 0.0, 0.0, 0.0, 0.0, 0.0, 0.0, 0.0, 0.0, 0.0, 0.0, 0.0, 0.0, 0.0, 0.0, 0.0, 0.0, 0.0, 0.0, 0.0, 0.0, 0.0, 0.0, 0.0, 0.0, 0.0, 0.0, 0.0, 0.0, 0.0, 0.0, 0.0, 0.0, 0.0, 0.0, 0.0, 0.0, 0.0, 0.0, 0.0, 0.0, 0.0, 0.0, 0.0, 0.0, 0.0, 0.0, 0.0, 0.0, 0.0, 0.0, 0.0, 0.0, 0.0, 0.0, 0.0, 0.0, 0.0, 0.0, 0.0, 0.0, 0.0, 0.0, 0.0, 0.0, 0.0, 0.0, 0.0, 0.0, 0.0, 0.0, 0.0, 0.0, 0.0, 0.0, 0.0, 0.0, 0.0, 0.0, 0.0, 0.0, 0.0, 0.0, 0.0, 0.0, 0.0, 0.0, 0.0, 0.0, 0.0, 0.0, 0.0, 0.0, 0.0, 0.0, 0.0, 0.0, 0.0, 0.0, 0.0, 0.0, 0.0, 0.0, 0.0, 0.0, 0.0, 0.0, 0.0, 0.0, 0.0, 0.0, 0.0, 0.0, 0.0, 0.0, 0.0, 0.0, 0.0, 0.0, 0.0, 0.0, 0.0, 0.0, 0.0, 0.0, 0.0, 0.0, 0.0, 0.0, 0.0, 0.0, 0.0, 0.0, 0.0, 0.0, 0.0, 0.0, 0.0, 0.0, 0.0, 0.0, 0.0, 0.0, 0.0, 0.0, 0.0, 0.0, 0.0, 0.0, 0.0, 0.0, 0.0, 0.0, 0.0, 0.0, 0.0, 0.0, 0.0, 0.0, 0.0, 0.0, 0.0, 0.0, 0.0, 0.0, 0.0, 0.0, 0.0, 0.0, 0.0, 0.0, 0.0, 0.0, 0.0, 0.0, 0.0, 0.0, 0.0, 0.0, 0.0, 0.0, 0.0, 0.0, 0.0, 0.0, 0.0, 0.0, 0.0, 0.0, 0.0, 0.0, 0.0, 0.0, 0.0, 0.0, 0.0, 0.0, 0.0, 0.0, 0.0, 0.0, 0.0, 0.0, 0.0, 0.0, 0.0, 0.0, 0.0, 0.0, 0.0, 0.0, 0.0, 0.0, 0.0, 0.0, 0.0, 0.0, 0.0, 0.0, 0.0, 0.0, 0.0, 0.0, 0.0, 0.0, 0.0, 0.0, 0.0, 0.0, 0.0, 0.0, 0.0, 0.0, 0.0, 0.0, 0.0, 0.0, 0.0, 0.0, 0.0, 0.0, 0.0, 0.0, 0.0, 0.0, 0.0, 0.0, 0.0, 0.0, 0.0, 0.0, 0.0, 0.0, 0.0, 0.0, 0.0, 0.0, 0.0, 0.0, 0.0, 0.0, 0.0, 0.0, 0.0, 0.0, 0.0, 0.0, 0.0, 0.0, 0.0, 0.0, 0.0, 0.0, 0.0, 0.0, 0.0, 0.0, 0.0, 0.0, 0.0, 0.0, 0.0, 0.0, 0.0, 0.0, 0.0, 0.0, 0.0, 0.0, 0.0, 0.0, 0.0, 0.0, 0.0, 0.0, 0.0, 0.0, 0.0, 0.0, 0.0, 0.0, 0.0, 0.0, 0.0, 0.0, 0.0, 0.0, 0.0, 0.0, 0.0, 0.0, 0.0, 0.0, 0.0, 0.0, 0.0, 0.0, 0.0, 0.0, 0.0, 0.0, 0.0, 0.0, 0.0, 0.0, 0.0, 0.0, 0.0, 0.0, 0.0, 0.0, 0.0, 0.0, 0.0, 0.0, 0.0, 0.0, 0.0, 0.0, 0.0, 0.0, 0.0, 0.0, 0.0, 0.0, 0.0, 0.0, 0.0, 0.0, 0.0, 0.0, 0.0, 0.0, 0.0, 0.0, 0.0, 0.0, 0.0, 0.0, 0.0, 0.0, 0.0, 0.0, 0.0, 0.0, 0.0, 0.0, 0.0, 0.0, 0.0, 0.0, 0.0, 0.0, 0.0, 0.0, 0.0, 0.0, 0.0, 0.0, 0.0, 0.0, 0.0, 0.0, 0.0, 0.0, 0.0, 0.0, 0.0, 0.0, 0.0, 0.0, 0.0, 0.0, 0.0, 0.0, 0.0, 0.0, 0.0, 0.0, 0.0, 0.0, 0.0, 0.0, 0.0, 0.0, 0.0, 0.0, 0.0, 0.0, 0.0, 0.0, 0.0, 0.0, 0.0, 0.0, 0.0, 0.0, 0.0, 0.0, 0.0, 0.0, 0.0, 0.0, 0.0, 0.0, 0.0, 0.0, 0.0, 0.0, 0.0, 0.0, 0.0, 0.0, 0.0, 0.0, 0.0, 0.0, 0.0, 0.0, 0.0, 0.0, 0.0, 0.0, 0.0, 0.0, 0.0, 0.0, 0.0, 0.0, 0.0, 0.0, 0.0, 0.0, 0.0, 0.0, 0.0, 0.0, 0.0, 0.0, 0.0, 0.0, 0.0, 0.0, 0.0, 0.0, 0.0, 0.0, 0.0, 0.0, 0.0, 0.0, 0.0, 0.0, 0.0, 0.0, 0.0, 0.0, 0.0, 0.0, 0.0, 0.0, 0.0, 0.0, 0.0, 0.0, 0.0, 0.0, 0.0, 0.0, 0.0, 0.0, 0.0, 0.0, 0.0, 0.0, 0.0, 0.0, 0.0, 0.0, 0.0, 0.0, 0.0, 0.0, 0.0, 0.0, 0.0, 0.0, 0.0, 0.0, 0.0, 0.0, 0.0, 0.0, 0.0, 0.0, 0.0, 0.0, 0.0, 0.0, 0.0, 0.0, 0.0, 0.0, 0.0, 0.0, 0.0, 0.0, 0.0, 0.0, 0.0, 0.0, 0.0, 0.0, 0.0, 0.0, 0.0, 0.0, 0.0, 0.0, 0.0, 0.0, 0.0, 0.0, 0.0, 0.0, 0.0, 0.0, 0.0, 0.0, 0.0, 0.0, 0.0, 0.0, 0.0, 0.0, 0.0, 0.0, 0.0, 0.0, 0.0, 0.0, 0.0, 0.0, 0.0, 0.0, 0.0, 0.0, 0.0, 0.0, 0.0, 0.0, 0.0, 0.0, 0.0, 0.0, 0.0, 0.0, 0.0, 0.0, 0.0, 0.0, 0.0, 0.0, 0.0, 0.0, 0.0, 0.0, 0.0, 0.0, 0.0, 0.0, 0.0, 0.0, 0.0, 0.0, 0.0, 0.0, 0.0, 0.0, 0.0, 0.0, 0.0, 0.0, 0.0, 0.0, 0.0, 0.0, 0.0, 0.0, 0.0, 0.0, 0.0, 0.0, 0.0, 0.0, 0.0, 0.0, 0.0, 0.0, 0.0, 0.0, 0.0, 0.0, 0.0, 0.0, 0.0, 0.0, 0.0, 0.0, 0.0, 0.0, 0.0, 0.0, 0.0, 0.0, 0.0, 0.0, 0.0, 0.0, 0.0, 0.0, 0.0, 0.0, 0.0, 0.0, 0.0, 0.0, 0.0, 0.0, 0.0, 0.0, 0.0, 0.0, 0.0, 0.0, 0.0, 0.0, 0.0, 0.0, 0.0, 0.0, 0.0, 0.0, 0.0, 0.0, 0.0, 0.0, 0.0, 0.0, 0.0, 0.0, 0.0, 0.0, 0.0, 0.0, 0.0, 0.0, 0.0, 0.0, 0.0, 0.0, 0.0, 0.0, 0.0, 0.0, 0.0, 0.0, 0.0, 0.0, 0.0, 0.0, 0.0, 0.0, 0.0, 0.0, 0.0, 0.0, 0.0, 0.0, 0.0, 0.0, 0.0, 0.0, 0.0, 0.0, 0.0, 0.0, 0.0, 0.0, 0.0, 0.0, 0.0, 0.0, 0.0, 0.0, 0.0, 0.0, 0.0, 0.0, 0.0, 0.0, 0.0, 0.0, 0.0, 0.0, 0.0, 0.0, 0.0, 0.0, 0.0, 0.0, 0.0, 0.0, 0.0, 0.0, 0.0, 0.0, 0.0, 0.0, 0.0, 0.0, 0.0, 0.0, 0.0, 0.0, 0.0, 0.0, 0.0, 0.0, 0.0, 0.0, 0.0, 0.0, 0.0, 0.0, 0.0, 0.0, 0.0, 0.0, 0.0, 0.0, 0.0, 0.0, 0.0, 0.0, 0.0, 0.0, 0.0, 0.0, 0.0, 0.0, 0.0, 0.0, 0.0, 0.0, 0.0, 0.0, 0.0, 0.0, 0.0, 0.0, 0.0, 0.0, 0.0, 0.0, 0.0, 0.0, 0.0, 0.0, 0.0, 0.0, 0.0, 0.0, 0.0, 0.0, 0.0, 0.0, 0.0, 0.0, 0.0, 0.0, 0.0, 0.0, 0.0, 0.0, 0.0, 0.0, 0.0, 0.0, 0.0, 0.0, 0.0, 0.0, 0.0, 0.0, 0.0, 0.0, 0.0, 0.0, 0.0, 0.0, 0.0, 0.0, 0.0, 0.0, 0.0, 0.0, 0.0, 0.0, 0.0, 0.0, 0.0, 0.0, 0.0, 0.0, 0.0, 0.0, 0.0, 0.0, 0.0, 0.0, 0.0, 0.0, 0.0, 0.0, 0.0, 0.0, 0.0, 0.0, 0.0, 0.0, 0.0, 0.0, 0.0, 0.0, 0.0, 0.0, 0.0, 0.0, 0.0, 0.0, 0.0, 0.0, 0.0, 0.0, 0.0, 0.0, 0.0, 0.0, 0.0, 0.0, 0.0, 0.0, 0.0, 0.0, 0.0, 0.0, 0.0, 0.0, 0.0, 0.0, 0.0, 0.0, 0.0, 0.0, 0.0, 0.0, 0.0, 0.0, 0.0, 0.0, 0.0, 0.0, 0.0, 0.0, 0.0, 0.0, 0.0, 0.0, 0.0, 0.0, 0.0, 0.0, 0.0, 0.0, 0.0, 0.0, 0.0, 0.0, 0.0, 0.0, 0.0, 0.0, 0.0, 0.0, 0.0, 0.0, 0.0, 0.0, 0.0, 0.0, 0.0, 0.0, 0.0, 0.0, 0.0, 0.0, 0.0, 0.0, 0.0, 0.0, 0.0, 0.0, 0.0, 0.0, 0.0, 0.0, 0.0, 0.0, 0.0, 0.0, 0.0, 0.0, 0.0, 0.0, 0.0, 0.0, 0.0, 0.0, 0.0, 0.0, 0.0, 0.0, 0.0, 0.0, 0.0, 0.0, 0.0, 0.0, 0.0, 0.0, 0.0, 0.0, 0.0, 0.0, 0.0, 0.0, 0.0, 0.0, 0.0, 0.0, 0.0, 0.0, 0.0, 0.0, 0.0, 0.0, 0.0, 0.0, 0.0, 0.0, 0.0, 0.0, 0.0, 0.0, 0.0, 0.0, 0.0, 0.0, 0.0, 0.0, 0.0, 0.0, 0.0, 0.0, 0.0, 0.0, 0.0, 0.0, 0.0, 0.0, 0.0, 0.0, 0.0, 0.0, 0.0, 0.0, 0.0, 0.0, 0.0, 0.0, 0.0, 0.0, 0.0, 0.0, 0.0, 0.0, 0.0, 0.0, 0.0, 0.0, 0.0, 0.0, 0.0, 0.0, 0.0, 0.0, 0.0, 0.0, 0.0, 0.0, 0.0, 0.0, 0.0, 0.0, 0.0, 0.0, 0.0, 0.0, 0.0, 0.0, 0.0, 0.0, 0.0, 0.0, 0.0, 0.0, 0.0, 0.0, 0.0, 0.0, 0.0, 0.0, 0.0, 0.0, 0.0, 0.0, 0.0, 0.0, 0.0, 0.0, 0.0, 0.0, 0.0, 0.0, 0.0, 0.0, 0.0, 0.0, 0.0, 0.0, 0.0, 0.0, 0.0, 0.0, 0.0, 0.0, 0.0, 0.0, 0.0, 0.0, 0.0, 0.0, 0.0, 0.0, 0.0, 0.0, 0.0, 0.0, 0.0, 0.0, 0.0, 0.0, 0.0, 0.0, 0.0, 0.0, 0.0, 0.0, 0.0, 0.0, 0.0, 0.0, 0.0, 0.0, 0.0, 0.0, 0.0, 0.0, 0.0, 0.0, 0.0, 0.0, 0.0, 0.0, 0.0, 0.0, 0.0, 0.0, 0.0, 0.0, 0.0, 0.0, 0.0, 0.0, 0.0, 0.0, 0.0, 0.0, 0.0, 0.0, 0.0, 0.0, 0.0, 0.0, 0.0, 0.0, 0.0, 0.0, 0.0, 0.0, 0.0, 0.0, 0.0, 0.0, 0.0, 0.0, 0.0, 0.0, 0.0, 0.0, 0.0, 0.0, 0.0, 0.0, 0.0, 0.0, 0.0, 0.0, 0.0, 0.0, 0.0, 0.0, 0.0, 0.0, 0.0, 0.0, 0.0, 0.0, 0.0, 0.0, 0.0, 0.0, 0.0, 0.0, 0.0, 0.0, 0.0, 0.0, 0.0, 0.0, 0.0, 0.0, 0.0, 0.0, 0.0, 0.0, 0.0, 0.0, 0.0, 0.0, 0.0, 0.0, 0.0, 0.0, 0.0, 0.0, 0.0, 0.0, 0.0, 0.0, 0.0, 0.0, 0.0, 0.0, 0.0, 0.0, 0.0, 0.0, 0.0, 0.0, 0.0, 0.0, 0.0, 0.0, 0.0, 0.0, 0.0, 0.0, 0.0, 0.0, 0.0, 0.0, 0.0, 0.0, 0.0, 0.0, 0.0, 0.0, 0.0, 0.0, 0.0, 0.0, 0.0, 0.0, 0.0, 0.0, 0.0, 0.0, 0.0, 0.0, 0.0, 0.0, 0.0, 0.0, 0.0, 0.0, 0.0, 0.0, 0.0, 0.0, 0.0, 0.0, 0.0, 0.0, 0.0, 0.0, 0.0, 0.0, 0.0, 0.0, 0.0, 0.0, 0.0, 0.0, 0.0, 0.0, 0.0, 0.0, 0.0, 0.0, 0.0, 0.0, 0.0, 0.0, 0.0, 0.0, 0.0, 0.0, 0.0, 0.0, 0.0, 0.0, 0.0, 0.0, 0.0, 0.0, 0.0, 0.0, 0.0, 0.0, 0.0, 0.0, 0.0, 0.0, 0.0, 0.0, 0.0, 0.0, 0.0, 0.0, 0.0, 0.0, 0.0, 0.0, 0.0, 0.0, 0.0, 0.0, 0.0, 0.0, 0.0, 0.0, 0.0, 0.0, 0.0, 0.0, 0.0, 0.0, 0.0, 0.0, 0.0, 0.0, 0.0, 0.0, 0.0, 0.0, 0.0, 0.0, 0.0, 0.0, 0.0, 0.0, 0.0, 0.0, 0.0, 0.0, 0.0, 0.0, 0.0, 0.0, 0.0, 0.0, 0.0, 0.0, 0.0, 0.0, 0.0, 0.0, 0.0, 0.0, 0.0, 0.0, 0.0, 0.0, 0.0, 0.0, 0.0, 0.0, 0.0, 0.0, 0.0, 0.0, 0.0, 0.0, 0.0, 0.0, 0.0, 0.0, 0.0, 0.0, 0.0, 0.0, 0.0, 0.0, 0.0, 0.0, 0.0, 0.0, 0.0, 0.0, 0.0, 0.0, 0.0, 0.0, 0.0, 0.0, 0.0, 0.0, 0.0, 0.0, 0.0, 0.0, 0.0, 0.0, 0.0, 0.0, 0.0, 0.0, 0.0, 0.0, 0.0, 0.0, 0.0, 0.0, 0.0, 0.0, 0.0, 0.0, 0.0, 0.0, 0.0, 0.0, 0.0, 0.0, 0.0, 0.0, 0.0, 0.0, 0.0, 0.0, 0.0, 0.0, 0.0, 0.0, 0.0, 0.0, 0.0, 0.0, 0.0, 0.0, 0.0, 0.0, 0.0, 0.0, 0.0, 0.0, 0.0, 0.0, 0.0, 0.0, 0.0, 0.0, 0.0, 0.0, 0.0, 0.0, 0.0, 0.0, 0.0, 0.0, 0.0, 0.0, 0.0, 0.0, 0.0, 0.0, 0.0, 0.0, 0.0, 0.0, 0.0, 0.0, 0.0, 0.0, 0.0, 0.0, 0.0, 0.0, 0.0, 0.0, 0.0, 0.0, 0.0, 0.0, 0.0, 0.0, 0.0, 0.0, 0.0, 0.0, 0.0, 0.0, 0.0, 0.0, 0.0, 0.0, 0.0, 0.0, 0.0, 0.0, 0.0, 0.0, 0.0, 0.0, 0.0, 0.0, 0.0, 0.0, 0.0, 0.0, 0.0, 0.0, 0.0, 0.0, 0.0, 0.0, 0.0, 0.0, 0.0, 0.0, 0.0, 0.0, 0.0, 0.0, 0.0, 0.0, 0.0, 0.0, 0.0, 0.0, 0.0, 0.0, 0.0, 0.0, 0.0, 0.0, 0.0, 0.0, 0.0, 0.0, 0.0, 0.0, 0.0, 0.0, 0.0, 0.0, 0.0, 0.0, 0.0, 0.0, 0.0, 0.0, 0.0, 0.0, 0.0, 0.0, 0.0, 0.0, 0.0, 0.0, 0.0, 0.0, 0.0, 0.0, 0.0, 0.0, 0.0, 0.0, 0.0, 0.0, 0.0, 0.0, 0.0, 0.0, 0.0, 0.0, 0.0, 0.0, 0.0, 0.0, 0.0, 0.0, 0.0, 0.0, 0.0, 0.0, 0.0, 0.0, 0.0, 0.0, 0.0, 0.0, 0.0, 0.0, 0.0, 0.0, 0.0, 0.0, 0.0, 0.0, 0.0, 0.0, 0.0, 0.0, 0.0, 0.0, 0.0, 0.0, 0.0, 0.0, 0.0, 0.0, 0.0, 0.0, 0.0, 0.0, 0.0, 0.0, 0.0, 0.0, 0.0, 0.0, 0.0, 0.0, 0.0, 0.0, 0.0, 0.0, 0.0, 0.0, 0.0, 0.0, 0.0, 0.0, 0.0, 0.0, 0.0, 0.0, 0.0, 0.0, 0.0, 0.0, 0.0, 0.0, 0.0, 0.0, 0.0, 0.0, 0.0, 0.0, 0.0, 0.0, 0.0, 0.0, 0.0, 0.0, 0.0, 0.0, 0.0, 0.0, 0.0, 0.0, 0.0, 0.0, 0.0, 0.0, 0.0, 0.0, 0.0, 0.0, 0.0, 0.0, 0.0, 0.0, 0.0, 0.0, 0.0, 0.0, 0.0, 0.0, 0.0, 0.0, 0.0, 0.0, 0.0, 0.0, 0.0, 0.0, 0.0, 0.0, 0.0, 0.0, 0.0, 0.0, 0.0, 0.0, 0.0, 0.0, 0.0, 0.0, 0.0, 0.0, 0.0, 0.0, 0.0, 0.0, 0.0, 0.0, 0.0, 0.0, 0.0, 0.0, 0.0, 0.0, 0.0, 0.0, 0.0, 0.0, 0.0, 0.0, 0.0, 0.0, 0.0, 0.0, 0.0, 0.0, 0.0, 0.0, 0.0, 0.0, 0.0, 0.0, 0.0, 0.0, 0.0, 0.0, 0.0, 0.0, 0.0, 0.0, 0.0, 0.0, 0.0, 0.0, 0.0, 0.0, 0.0, 0.0, 0.0, 0.0, 0.0, 0.0, 0.0, 0.0, 0.0, 0.0])
me_circle.update()

# ---- objects
ob_board = bpy.data.objects.new('Board', me_cube)
ob_light = bpy.data.objects.new('Light', light_light)
ob_camera = bpy.data.objects.new('Camera', cam_camera)
ob_peg = bpy.data.objects.new('Peg', me_cylinder)
ob_battery = bpy.data.objects.new('Battery', me_circle)

# ---- transforms, parenting, visibility, modifiers, constraints
ob_board.location = (0.0, 0.0, 0.0)
ob_board.scale = (16.5, 8.3, 1.8)
ob_board.lock_rotations_4d = False
ob_board.empty_display_type = 'ARROWS'
ob_board.lineart.crease_threshold = 0.0
ob_light.location = (4.076, 1.005, 5.904)
ob_light.rotation_euler = (0.6503, 0.05522, 1.866)
ob_light.lock_rotations_4d = False
ob_light.empty_display_type = 'ARROWS'
ob_light.color = (0.0, 0.0, 0.0, 0.0)
ob_light.lineart.crease_threshold = 0.0
ob_camera.location = (7.359, -6.926, 4.958)
ob_camera.rotation_euler = (1.109, 0.0, 0.8149)
ob_camera.lock_rotations_4d = False
ob_camera.empty_display_type = 'ARROWS'
ob_camera.color = (0.0, 0.0, 0.0, 0.0)
ob_camera.display_type = 'WIRE'
ob_camera.lineart.crease_threshold = 0.0
ob_peg.location = (13.4, -4.4, 2.8)
ob_peg.scale = (0.96, 0.96, 1.0)
ob_battery.location = (-3.798, 1.208, -1.836)
ob_battery.rotation_euler = (0.0, -0.0, 0.1212)
ob_battery.scale = (9.9, 9.9, 1.0)

# ---- collection membership
col_collection.objects.link(ob_board)
col_collection.objects.link(ob_light)
col_collection.objects.link(ob_camera)
col_collection.objects.link(ob_peg)
col_collection.objects.link(ob_battery)

# ---- scene / render settings (as saved in the file)
scene.camera = ob_camera
scene.frame_start = 1; scene.frame_end = 250; scene.frame_set(1)
scene.render.engine = 'BLENDER_EEVEE_NEXT'
scene.cycles.sampling_pattern = 'TABULATED_SOBOL'
bpy.context.view_layer.update()
